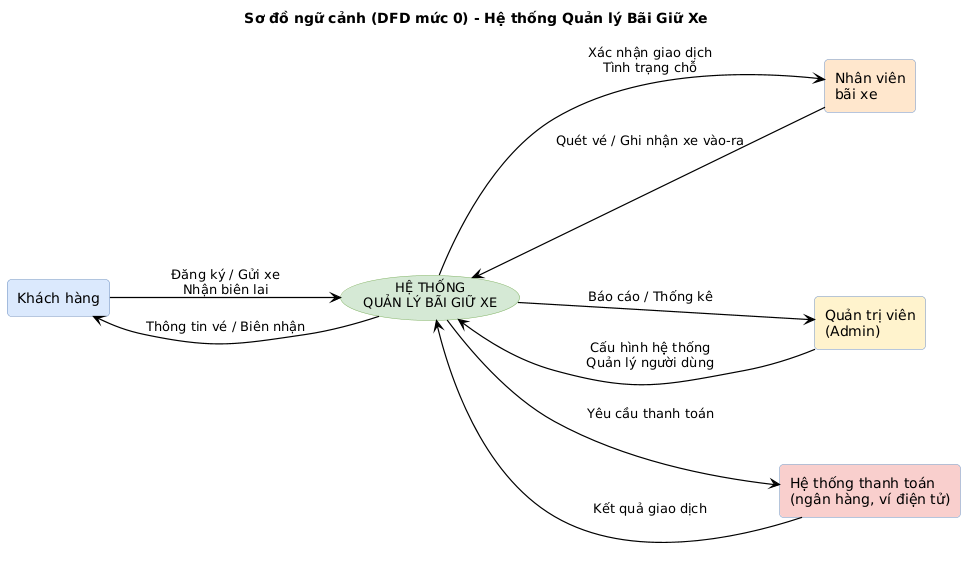

The diagram above was rendered by PlantUML. Its source (embedded in the PNG):
@startuml
title Sơ đồ ngữ cảnh (DFD mức 0) - Hệ thống Quản lý Bãi Giữ Xe
left to right direction
skinparam rectangle {
  BackgroundColor #dae8fc
  BorderColor #6c8ebf
  RoundCorner 8
}
skinparam usecase {
  BackgroundColor #d5e8d4
  BorderColor #82b366
  FontSize 13
}
skinparam arrow {
  Color black
  Thickness 1.2
}
skinparam nodesep 80
skinparam ranksep 70

'====================================================
' Tác nhân (external entities) — hình chữ nhật
rectangle "Khách hàng" as KH #dae8fc
rectangle "Nhân viên\nbãi xe" as NV #ffe6cc
rectangle "Quản trị viên\n(Admin)" as AD #fff2cc
rectangle "Hệ thống thanh toán\n(ngân hàng, ví điện tử)" as PAY #f8cecc

'====================================================
' Hệ thống trung tâm — hình oval (process chính)
usecase "HỆ THỐNG\nQUẢN LÝ BÃI GIỮ XE" as HT #d5e8d4

'====================================================
' Kết nối các tác nhân với hệ thống (luồng dữ liệu)
KH --> HT : Đăng ký / Gửi xe\nNhận biên lai
HT --> KH : Thông tin vé / Biên nhận

NV --> HT : Quét vé / Ghi nhận xe vào-ra
HT --> NV : Xác nhận giao dịch\nTình trạng chỗ

AD --> HT : Cấu hình hệ thống\nQuản lý người dùng
HT --> AD : Báo cáo / Thống kê

HT --> PAY : Yêu cầu thanh toán
PAY --> HT : Kết quả giao dịch
@enduml